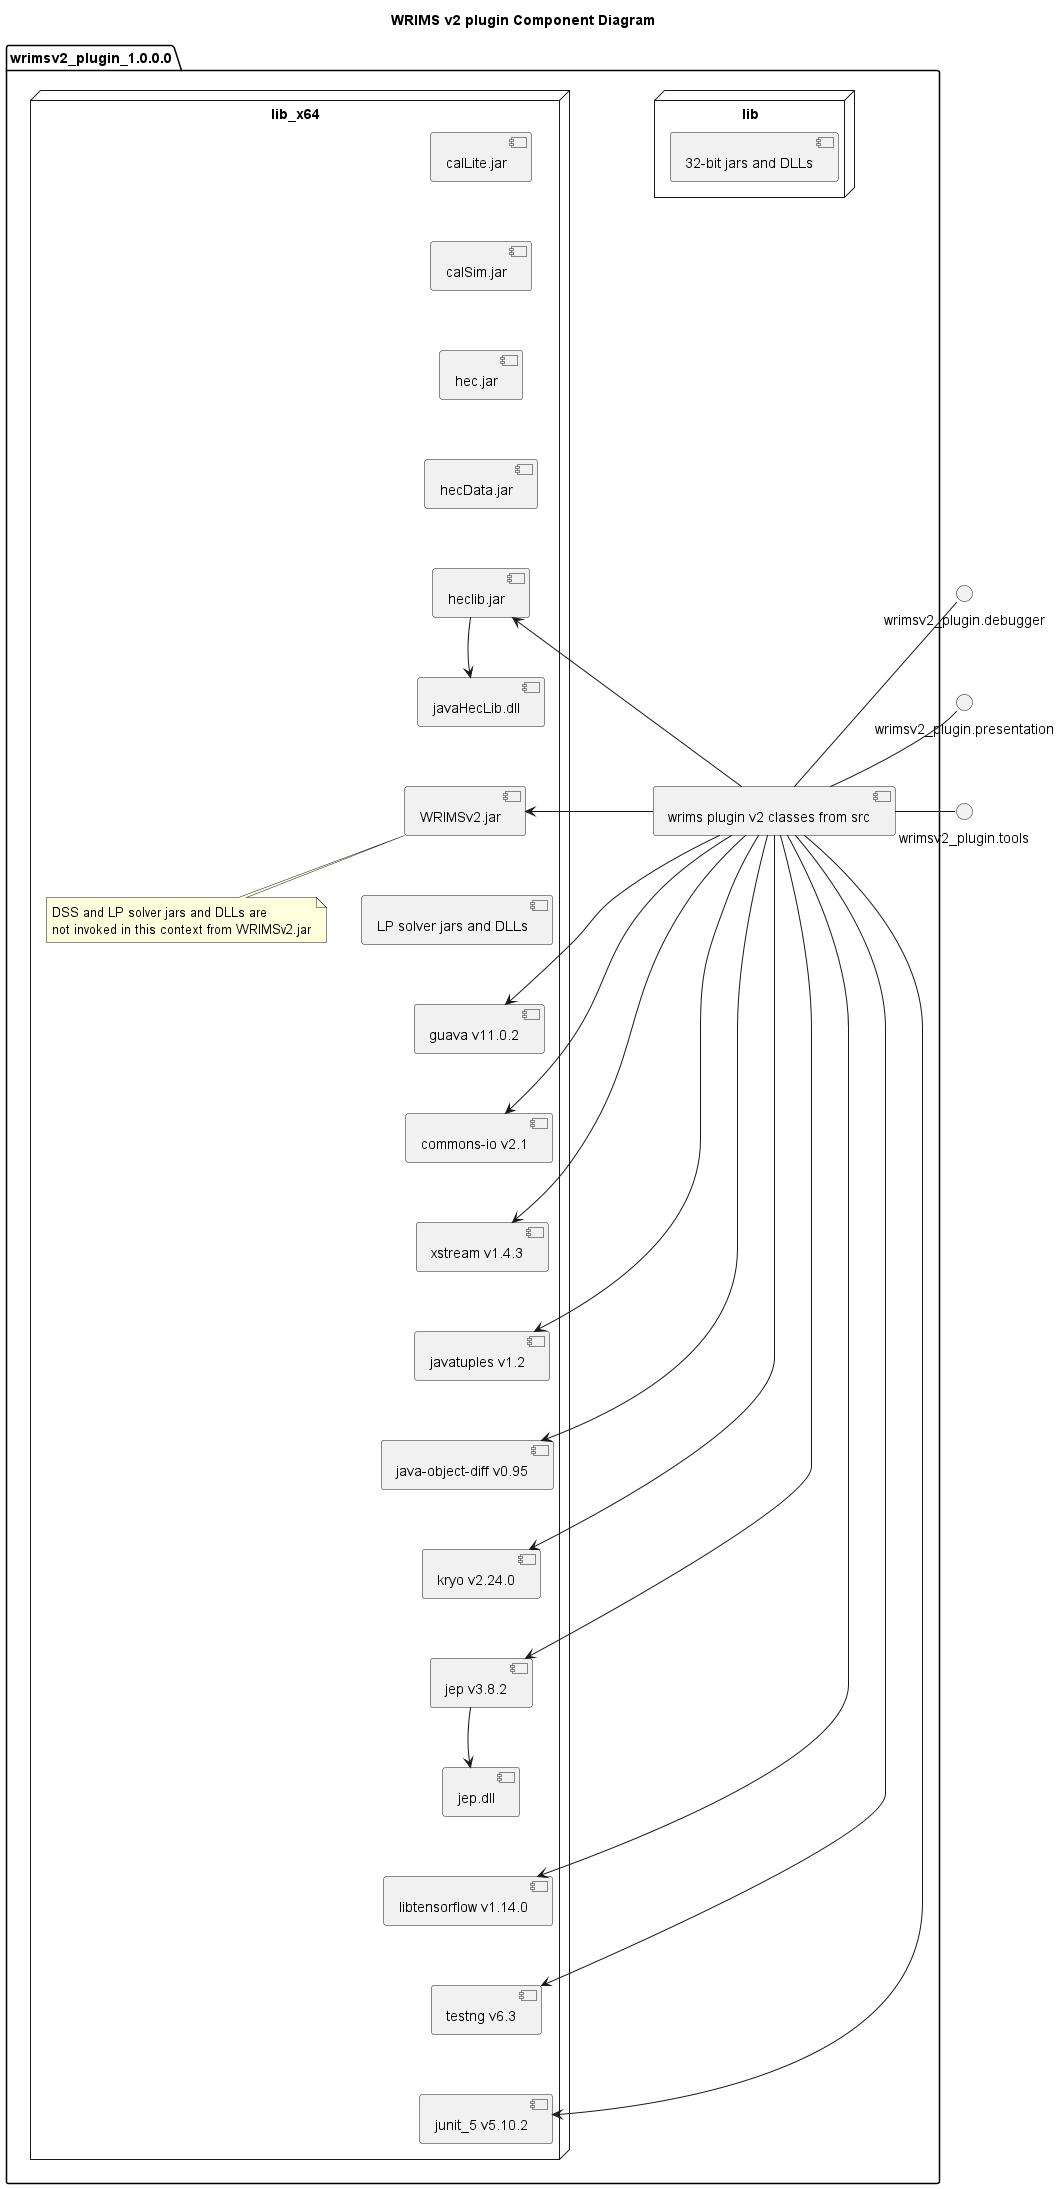

The diagram above was rendered by PlantUML. Its source (embedded in the PNG):
@startuml
title WRIMS v2 plugin Component Diagram

' Define the package for WRIMS v2.1
package "wrimsv2_plugin_1.0.0.0" {
    [wrims plugin v2 classes from src]

    node "lib"{
    [32-bit jars and DLLs]
    }

    node "lib_x64"{
    ' Vertical layout with hidden connections
    [calLite.jar]
    [calSim.jar]
    [hec.jar]
    [hecData.jar]
    [wrims plugin v2 classes from src] -r-> [heclib.jar]
    [heclib.jar] -r-> [javaHecLib.dll]
    [wrims plugin v2 classes from src] -r-> [WRIMSv2.jar]
    note bottom of [WRIMSv2.jar]
      DSS and LP solver jars and DLLs are
      not invoked in this context from WRIMSv2.jar
    end note
    [LP solver jars and DLLs]
    [wrims plugin v2 classes from src] -r-> [guava v11.0.2]
    [wrims plugin v2 classes from src] -r-> [commons-io v2.1]
    [wrims plugin v2 classes from src] -r-> [xstream v1.4.3]
    [wrims plugin v2 classes from src] -r-> [javatuples v1.2]
    [wrims plugin v2 classes from src] -r-> [java-object-diff v0.95]
    [wrims plugin v2 classes from src] -r-> [kryo v2.24.0]
    [wrims plugin v2 classes from src] -r-> [jep v3.8.2]
    [jep v3.8.2] -r-> [jep.dll]
    [wrims plugin v2 classes from src] -r-> [testng v6.3]
    [wrims plugin v2 classes from src] -r-> [libtensorflow v1.14.0]
    [wrims plugin v2 classes from src] -r-> [junit_5 v5.10.2]

    }

    [calLite.jar] -[hidden]- [calSim.jar]
    [calSim.jar] -[hidden]- [hec.jar]
    [hec.jar] -[hidden]- [hecData.jar]
    [hecData.jar] -[hidden]- [heclib.jar]
    [heclib.jar] -[hidden]-> [javaHecLib.dll]
    [javaHecLib.dll] -[hidden]- [WRIMSv2.jar]
    [WRIMSv2.jar] -[hidden]- [LP solver jars and DLLs]
    [LP solver jars and DLLs] -[hidden]- [guava v11.0.2]
    [guava v11.0.2] -[hidden]- [commons-io v2.1]
    [commons-io v2.1] -[hidden]- [xstream v1.4.3]
    [xstream v1.4.3] -[hidden]- [javatuples v1.2]
    [javatuples v1.2] -[hidden]- [java-object-diff v0.95]
    [java-object-diff v0.95] -[hidden]- [kryo v2.24.0]
    [kryo v2.24.0] -[hidden]- [jep v3.8.2]
    [jep v3.8.2] -[hidden]-> [jep.dll]
    [jep.dll] -[hidden]- [libtensorflow v1.14.0]
    [libtensorflow v1.14.0] -[hidden]- [testng v6.3]
    [testng v6.3] -[hidden]- [junit_5 v5.10.2]

}


' External components (example)
()wrimsv2_plugin.debugger -r- [wrims plugin v2 classes from src]
()wrimsv2_plugin.presentation -r- [wrims plugin v2 classes from src]
()wrimsv2_plugin.tools -r- [wrims plugin v2 classes from src]
()wrimsv2_plugin.debugger -[hidden]- ()wrimsv2_plugin.presentation
()wrimsv2_plugin.presentation -[hidden]- ()wrimsv2_plugin.tools
@enduml